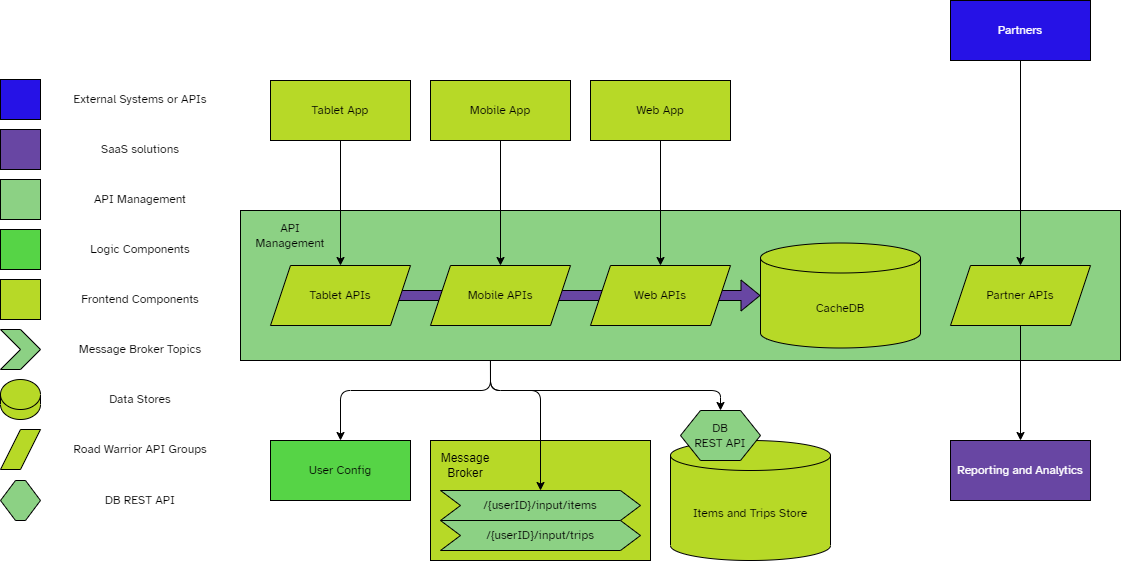

The diagram above was exported from draw.io. Its source (the exported page's mxGraphModel, read from the mxfile embedded in the PNG):
<mxGraphModel dx="2560" dy="844" grid="1" gridSize="10" guides="1" tooltips="1" connect="1" arrows="1" fold="1" page="1" pageScale="1" pageWidth="1169" pageHeight="827" math="0" shadow="0">
  <root>
    <mxCell id="0" />
    <mxCell id="1" parent="0" />
    <mxCell id="PL6iOCS96NCbqgSgSmWe-2" value="Tablet App" style="rounded=0;whiteSpace=wrap;html=1;fillColor=#B7D927;strokeColor=#000000;fontFamily=Atkinson Hyperlegible;" vertex="1" parent="1">
      <mxGeometry x="230" y="220" width="140" height="60" as="geometry" />
    </mxCell>
    <mxCell id="PL6iOCS96NCbqgSgSmWe-3" value="Mobile App" style="rounded=0;whiteSpace=wrap;html=1;fillColor=#B7D927;strokeColor=#000000;fontFamily=Atkinson Hyperlegible;" vertex="1" parent="1">
      <mxGeometry x="390" y="220" width="140" height="60" as="geometry" />
    </mxCell>
    <mxCell id="PL6iOCS96NCbqgSgSmWe-4" value="Web App" style="rounded=0;whiteSpace=wrap;html=1;fillColor=#B7D927;strokeColor=#000000;fontFamily=Atkinson Hyperlegible;" vertex="1" parent="1">
      <mxGeometry x="550" y="220" width="140" height="60" as="geometry" />
    </mxCell>
    <mxCell id="PL6iOCS96NCbqgSgSmWe-11" value="" style="rounded=0;whiteSpace=wrap;html=1;fillColor=#8CD184;strokeColor=#000000;" vertex="1" parent="1">
      <mxGeometry x="200" y="350" width="880" height="150" as="geometry" />
    </mxCell>
    <mxCell id="PL6iOCS96NCbqgSgSmWe-12" value="&lt;font face=&quot;Atkinson Hyperlegible&quot;&gt;API Management&lt;/font&gt;" style="text;html=1;strokeColor=none;fillColor=none;align=center;verticalAlign=middle;whiteSpace=wrap;rounded=0;" vertex="1" parent="1">
      <mxGeometry x="210" y="360" width="80" height="30" as="geometry" />
    </mxCell>
    <mxCell id="PL6iOCS96NCbqgSgSmWe-17" value="" style="shape=flexArrow;endArrow=classic;html=1;strokeColor=#000000;fontFamily=Atkinson Hyperlegible;entryX=0;entryY=0.5;entryDx=0;entryDy=0;entryPerimeter=0;fillColor=#6846A3;" edge="1" parent="1" target="PL6iOCS96NCbqgSgSmWe-16">
      <mxGeometry width="50" height="50" relative="1" as="geometry">
        <mxPoint x="280" y="435" as="sourcePoint" />
        <mxPoint x="550" y="360" as="targetPoint" />
      </mxGeometry>
    </mxCell>
    <mxCell id="PL6iOCS96NCbqgSgSmWe-13" value="Tablet APIs" style="shape=parallelogram;perimeter=parallelogramPerimeter;whiteSpace=wrap;html=1;fixedSize=1;fillColor=#B7D927;strokeColor=#000000;fontFamily=Atkinson Hyperlegible;" vertex="1" parent="1">
      <mxGeometry x="230" y="405" width="140" height="60" as="geometry" />
    </mxCell>
    <mxCell id="PL6iOCS96NCbqgSgSmWe-14" value="Mobile APIs" style="shape=parallelogram;perimeter=parallelogramPerimeter;whiteSpace=wrap;html=1;fixedSize=1;fillColor=#B7D927;strokeColor=#000000;fontFamily=Atkinson Hyperlegible;" vertex="1" parent="1">
      <mxGeometry x="390" y="405" width="140" height="60" as="geometry" />
    </mxCell>
    <mxCell id="PL6iOCS96NCbqgSgSmWe-15" value="Web APIs" style="shape=parallelogram;perimeter=parallelogramPerimeter;whiteSpace=wrap;html=1;fixedSize=1;fillColor=#B7D927;strokeColor=#000000;fontFamily=Atkinson Hyperlegible;" vertex="1" parent="1">
      <mxGeometry x="550" y="405" width="140" height="60" as="geometry" />
    </mxCell>
    <mxCell id="PL6iOCS96NCbqgSgSmWe-16" value="CacheDB" style="shape=cylinder3;whiteSpace=wrap;html=1;boundedLbl=1;backgroundOutline=1;size=15;fontFamily=Atkinson Hyperlegible;fillColor=#B7D927;strokeColor=#000000;" vertex="1" parent="1">
      <mxGeometry x="720" y="382.5" width="160" height="105" as="geometry" />
    </mxCell>
    <mxCell id="PL6iOCS96NCbqgSgSmWe-18" value="" style="endArrow=classic;html=1;strokeColor=#000000;fontFamily=Atkinson Hyperlegible;exitX=0.5;exitY=1;exitDx=0;exitDy=0;entryX=0.5;entryY=0;entryDx=0;entryDy=0;" edge="1" parent="1" source="PL6iOCS96NCbqgSgSmWe-2" target="PL6iOCS96NCbqgSgSmWe-13">
      <mxGeometry width="50" height="50" relative="1" as="geometry">
        <mxPoint x="580" y="400" as="sourcePoint" />
        <mxPoint x="630" y="350" as="targetPoint" />
      </mxGeometry>
    </mxCell>
    <mxCell id="PL6iOCS96NCbqgSgSmWe-19" value="" style="endArrow=classic;html=1;strokeColor=#000000;fontFamily=Atkinson Hyperlegible;exitX=0.5;exitY=1;exitDx=0;exitDy=0;entryX=0.5;entryY=0;entryDx=0;entryDy=0;" edge="1" parent="1" source="PL6iOCS96NCbqgSgSmWe-3" target="PL6iOCS96NCbqgSgSmWe-14">
      <mxGeometry width="50" height="50" relative="1" as="geometry">
        <mxPoint x="470" y="430" as="sourcePoint" />
        <mxPoint x="520" y="380" as="targetPoint" />
      </mxGeometry>
    </mxCell>
    <mxCell id="PL6iOCS96NCbqgSgSmWe-20" value="" style="endArrow=classic;html=1;strokeColor=#000000;fontFamily=Atkinson Hyperlegible;exitX=0.5;exitY=1;exitDx=0;exitDy=0;entryX=0.5;entryY=0;entryDx=0;entryDy=0;" edge="1" parent="1" source="PL6iOCS96NCbqgSgSmWe-4" target="PL6iOCS96NCbqgSgSmWe-15">
      <mxGeometry width="50" height="50" relative="1" as="geometry">
        <mxPoint x="470" y="430" as="sourcePoint" />
        <mxPoint x="520" y="380" as="targetPoint" />
      </mxGeometry>
    </mxCell>
    <mxCell id="PL6iOCS96NCbqgSgSmWe-22" value="Items and Trips Store" style="shape=cylinder3;whiteSpace=wrap;html=1;boundedLbl=1;backgroundOutline=1;size=15;fontFamily=Atkinson Hyperlegible;fillColor=#B7D927;strokeColor=#000000;" vertex="1" parent="1">
      <mxGeometry x="630" y="580" width="160" height="120" as="geometry" />
    </mxCell>
    <mxCell id="MbRiSI9GgPpXb7_ITy-g-1" value="Partner APIs" style="shape=parallelogram;perimeter=parallelogramPerimeter;whiteSpace=wrap;html=1;fixedSize=1;fillColor=#B7D927;strokeColor=#000000;fontFamily=Atkinson Hyperlegible;" vertex="1" parent="1">
      <mxGeometry x="910" y="405" width="140" height="60" as="geometry" />
    </mxCell>
    <mxCell id="BkL1vS2y3iOo-0aAyNKc-2" value="User Config" style="rounded=0;whiteSpace=wrap;html=1;fillColor=#56D446;strokeColor=#000000;fontFamily=Atkinson Hyperlegible;" vertex="1" parent="1">
      <mxGeometry x="230" y="580" width="140" height="60" as="geometry" />
    </mxCell>
    <mxCell id="BkL1vS2y3iOo-0aAyNKc-4" value="" style="rounded=0;whiteSpace=wrap;html=1;fillColor=#B7D927;strokeColor=#000000;fontFamily=Atkinson Hyperlegible;" vertex="1" parent="1">
      <mxGeometry x="390" y="580" width="220" height="120" as="geometry" />
    </mxCell>
    <mxCell id="a-Lk_Cm5vAIjjlyJxutJ-1" value="&lt;font data-font-src=&quot;https://fonts.googleapis.com/css?family=Atkinson+Hyperlegible&quot; face=&quot;Atkinson Hyperlegible&quot;&gt;/{userID}/input/items&lt;/font&gt;" style="shape=step;perimeter=stepPerimeter;whiteSpace=wrap;html=1;fixedSize=1;fillColor=#8CD184;strokeColor=#000000;" vertex="1" parent="1">
      <mxGeometry x="400" y="630" width="200" height="30" as="geometry" />
    </mxCell>
    <mxCell id="a-Lk_Cm5vAIjjlyJxutJ-2" value="&lt;font data-font-src=&quot;https://fonts.googleapis.com/css?family=Atkinson+Hyperlegible&quot; face=&quot;Atkinson Hyperlegible&quot;&gt;/{userID}/input/trips&lt;/font&gt;" style="shape=step;perimeter=stepPerimeter;whiteSpace=wrap;html=1;fixedSize=1;fillColor=#8CD184;strokeColor=#000000;" vertex="1" parent="1">
      <mxGeometry x="400" y="660" width="200" height="30" as="geometry" />
    </mxCell>
    <mxCell id="a-Lk_Cm5vAIjjlyJxutJ-3" value="" style="endArrow=classic;html=1;strokeColor=#000000;fontFamily=Atkinson Hyperlegible;exitX=0.284;exitY=1;exitDx=0;exitDy=0;exitPerimeter=0;entryX=0.5;entryY=0;entryDx=0;entryDy=0;" edge="1" parent="1" source="PL6iOCS96NCbqgSgSmWe-11" target="BkL1vS2y3iOo-0aAyNKc-2">
      <mxGeometry width="50" height="50" relative="1" as="geometry">
        <mxPoint x="530" y="640" as="sourcePoint" />
        <mxPoint x="580" y="590" as="targetPoint" />
        <Array as="points">
          <mxPoint x="450" y="530" />
          <mxPoint x="300" y="530" />
        </Array>
      </mxGeometry>
    </mxCell>
    <mxCell id="a-Lk_Cm5vAIjjlyJxutJ-4" value="Message Broker" style="text;html=1;strokeColor=none;fillColor=none;align=center;verticalAlign=middle;whiteSpace=wrap;rounded=0;" vertex="1" parent="1">
      <mxGeometry x="395" y="590" width="60" height="30" as="geometry" />
    </mxCell>
    <mxCell id="a-Lk_Cm5vAIjjlyJxutJ-5" value="" style="endArrow=classic;html=1;strokeColor=#000000;fontFamily=Atkinson Hyperlegible;entryX=0.5;entryY=0;entryDx=0;entryDy=0;" edge="1" parent="1" target="a-Lk_Cm5vAIjjlyJxutJ-1">
      <mxGeometry width="50" height="50" relative="1" as="geometry">
        <mxPoint x="450" y="500" as="sourcePoint" />
        <mxPoint x="540" y="570" as="targetPoint" />
        <Array as="points">
          <mxPoint x="450" y="530" />
          <mxPoint x="500" y="530" />
        </Array>
      </mxGeometry>
    </mxCell>
    <mxCell id="a-Lk_Cm5vAIjjlyJxutJ-6" value="" style="endArrow=classic;html=1;strokeColor=#000000;fontFamily=Atkinson Hyperlegible;entryX=0.5;entryY=0;entryDx=0;entryDy=0;" edge="1" parent="1" target="FNQ1TtM84bh_B6KVjU-i-1">
      <mxGeometry width="50" height="50" relative="1" as="geometry">
        <mxPoint x="450" y="500" as="sourcePoint" />
        <mxPoint x="670" y="590" as="targetPoint" />
        <Array as="points">
          <mxPoint x="450" y="530" />
          <mxPoint x="680" y="530" />
        </Array>
      </mxGeometry>
    </mxCell>
    <mxCell id="a-Lk_Cm5vAIjjlyJxutJ-9" value="&lt;font color=&quot;#ffffff&quot;&gt;Reporting and Analytics&lt;/font&gt;" style="rounded=0;whiteSpace=wrap;html=1;fillColor=#6846A3;strokeColor=#000000;fontFamily=Atkinson Hyperlegible;" vertex="1" parent="1">
      <mxGeometry x="910" y="580" width="140" height="60" as="geometry" />
    </mxCell>
    <mxCell id="a-Lk_Cm5vAIjjlyJxutJ-10" value="" style="endArrow=classic;html=1;strokeColor=#000000;fontFamily=Atkinson Hyperlegible;exitX=0.5;exitY=1;exitDx=0;exitDy=0;entryX=0.5;entryY=0;entryDx=0;entryDy=0;" edge="1" parent="1" source="MbRiSI9GgPpXb7_ITy-g-1" target="a-Lk_Cm5vAIjjlyJxutJ-9">
      <mxGeometry width="50" height="50" relative="1" as="geometry">
        <mxPoint x="860" y="370" as="sourcePoint" />
        <mxPoint x="910" y="320" as="targetPoint" />
      </mxGeometry>
    </mxCell>
    <mxCell id="a-Lk_Cm5vAIjjlyJxutJ-11" value="&lt;font color=&quot;#ffffff&quot;&gt;Partners&lt;/font&gt;" style="rounded=0;whiteSpace=wrap;html=1;fillColor=#2612E6;strokeColor=#000000;fontFamily=Atkinson Hyperlegible;" vertex="1" parent="1">
      <mxGeometry x="910" y="140" width="140" height="60" as="geometry" />
    </mxCell>
    <mxCell id="a-Lk_Cm5vAIjjlyJxutJ-12" value="" style="endArrow=classic;html=1;strokeColor=#000000;fontFamily=Atkinson Hyperlegible;exitX=0.5;exitY=1;exitDx=0;exitDy=0;entryX=0.5;entryY=0;entryDx=0;entryDy=0;" edge="1" parent="1" source="a-Lk_Cm5vAIjjlyJxutJ-11" target="MbRiSI9GgPpXb7_ITy-g-1">
      <mxGeometry width="50" height="50" relative="1" as="geometry">
        <mxPoint x="790" y="450" as="sourcePoint" />
        <mxPoint x="840" y="400" as="targetPoint" />
      </mxGeometry>
    </mxCell>
    <mxCell id="FNQ1TtM84bh_B6KVjU-i-1" value="DB &lt;br&gt;REST API" style="shape=hexagon;perimeter=hexagonPerimeter2;whiteSpace=wrap;html=1;fixedSize=1;fontFamily=Atkinson Hyperlegible;fillColor=#8CD184;strokeColor=#000000;" vertex="1" parent="1">
      <mxGeometry x="640" y="550" width="80" height="50" as="geometry" />
    </mxCell>
    <mxCell id="eTkVxOt5tnns-DOfgvYP-1" value="" style="rounded=0;whiteSpace=wrap;html=1;fillColor=#2612E6;strokeColor=#000000;" vertex="1" parent="1">
      <mxGeometry x="-40" y="219" width="40" height="40" as="geometry" />
    </mxCell>
    <mxCell id="eTkVxOt5tnns-DOfgvYP-2" value="&lt;font data-font-src=&quot;https://fonts.googleapis.com/css?family=Atkinson+Hyperlegible&quot; face=&quot;Atkinson Hyperlegible&quot;&gt;External Systems or APIs&lt;/font&gt;" style="text;html=1;strokeColor=none;fillColor=none;align=center;verticalAlign=middle;whiteSpace=wrap;rounded=0;" vertex="1" parent="1">
      <mxGeometry x="10" y="219" width="180" height="40" as="geometry" />
    </mxCell>
    <mxCell id="eTkVxOt5tnns-DOfgvYP-3" value="" style="rounded=0;whiteSpace=wrap;html=1;fillColor=#6846A3;strokeColor=#000000;" vertex="1" parent="1">
      <mxGeometry x="-40" y="269" width="40" height="40" as="geometry" />
    </mxCell>
    <mxCell id="eTkVxOt5tnns-DOfgvYP-4" value="&lt;font data-font-src=&quot;https://fonts.googleapis.com/css?family=Atkinson+Hyperlegible&quot; face=&quot;Atkinson Hyperlegible&quot;&gt;SaaS solutions&lt;/font&gt;" style="text;html=1;strokeColor=none;fillColor=none;align=center;verticalAlign=middle;whiteSpace=wrap;rounded=0;" vertex="1" parent="1">
      <mxGeometry x="10" y="269" width="180" height="40" as="geometry" />
    </mxCell>
    <mxCell id="eTkVxOt5tnns-DOfgvYP-5" value="" style="rounded=0;whiteSpace=wrap;html=1;fillColor=#8CD184;strokeColor=#000000;" vertex="1" parent="1">
      <mxGeometry x="-40" y="319" width="40" height="40" as="geometry" />
    </mxCell>
    <mxCell id="eTkVxOt5tnns-DOfgvYP-6" value="&lt;font data-font-src=&quot;https://fonts.googleapis.com/css?family=Atkinson+Hyperlegible&quot; face=&quot;Atkinson Hyperlegible&quot;&gt;API Management&lt;/font&gt;" style="text;html=1;strokeColor=none;fillColor=none;align=center;verticalAlign=middle;whiteSpace=wrap;rounded=0;" vertex="1" parent="1">
      <mxGeometry x="10" y="319" width="180" height="40" as="geometry" />
    </mxCell>
    <mxCell id="eTkVxOt5tnns-DOfgvYP-7" value="" style="rounded=0;whiteSpace=wrap;html=1;fillColor=#56D446;strokeColor=#000000;" vertex="1" parent="1">
      <mxGeometry x="-40" y="369" width="40" height="40" as="geometry" />
    </mxCell>
    <mxCell id="eTkVxOt5tnns-DOfgvYP-8" value="&lt;font data-font-src=&quot;https://fonts.googleapis.com/css?family=Atkinson+Hyperlegible&quot; face=&quot;Atkinson Hyperlegible&quot;&gt;Logic Components&lt;/font&gt;" style="text;html=1;strokeColor=none;fillColor=none;align=center;verticalAlign=middle;whiteSpace=wrap;rounded=0;" vertex="1" parent="1">
      <mxGeometry x="10" y="369" width="180" height="40" as="geometry" />
    </mxCell>
    <mxCell id="eTkVxOt5tnns-DOfgvYP-9" value="" style="rounded=0;whiteSpace=wrap;html=1;fillColor=#B7D927;strokeColor=#000000;" vertex="1" parent="1">
      <mxGeometry x="-40" y="419" width="40" height="40" as="geometry" />
    </mxCell>
    <mxCell id="eTkVxOt5tnns-DOfgvYP-10" value="&lt;font face=&quot;Atkinson Hyperlegible&quot;&gt;Frontend Components&lt;/font&gt;" style="text;html=1;strokeColor=none;fillColor=none;align=center;verticalAlign=middle;whiteSpace=wrap;rounded=0;" vertex="1" parent="1">
      <mxGeometry x="10" y="419" width="180" height="40" as="geometry" />
    </mxCell>
    <mxCell id="eTkVxOt5tnns-DOfgvYP-11" value="" style="shape=step;perimeter=stepPerimeter;whiteSpace=wrap;html=1;fixedSize=1;size=20;fillColor=#8CD184;strokeColor=#000000;" vertex="1" parent="1">
      <mxGeometry x="-40" y="469" width="40" height="40" as="geometry" />
    </mxCell>
    <mxCell id="eTkVxOt5tnns-DOfgvYP-12" value="&lt;font face=&quot;Atkinson Hyperlegible&quot;&gt;Message Broker Topics&lt;/font&gt;" style="text;html=1;strokeColor=none;fillColor=none;align=center;verticalAlign=middle;whiteSpace=wrap;rounded=0;" vertex="1" parent="1">
      <mxGeometry x="10" y="469" width="180" height="40" as="geometry" />
    </mxCell>
    <mxCell id="eTkVxOt5tnns-DOfgvYP-13" value="&lt;font face=&quot;Atkinson Hyperlegible&quot;&gt;Data Stores&lt;/font&gt;" style="text;html=1;strokeColor=none;fillColor=none;align=center;verticalAlign=middle;whiteSpace=wrap;rounded=0;" vertex="1" parent="1">
      <mxGeometry x="10" y="519" width="180" height="40" as="geometry" />
    </mxCell>
    <mxCell id="eTkVxOt5tnns-DOfgvYP-14" value="" style="shape=cylinder3;whiteSpace=wrap;html=1;boundedLbl=1;backgroundOutline=1;size=15;fillColor=#B7D927;strokeColor=#000000;" vertex="1" parent="1">
      <mxGeometry x="-40" y="519" width="40" height="40" as="geometry" />
    </mxCell>
    <mxCell id="eTkVxOt5tnns-DOfgvYP-15" value="" style="shape=parallelogram;perimeter=parallelogramPerimeter;whiteSpace=wrap;html=1;fixedSize=1;fillColor=#B7D927;strokeColor=#000000;" vertex="1" parent="1">
      <mxGeometry x="-40" y="569" width="40" height="40" as="geometry" />
    </mxCell>
    <mxCell id="eTkVxOt5tnns-DOfgvYP-16" value="&lt;font face=&quot;Atkinson Hyperlegible&quot;&gt;Road Warrior API Groups&lt;/font&gt;" style="text;html=1;strokeColor=none;fillColor=none;align=center;verticalAlign=middle;whiteSpace=wrap;rounded=0;" vertex="1" parent="1">
      <mxGeometry x="10" y="569" width="180" height="40" as="geometry" />
    </mxCell>
    <mxCell id="eTkVxOt5tnns-DOfgvYP-17" value="" style="shape=hexagon;perimeter=hexagonPerimeter2;whiteSpace=wrap;html=1;fixedSize=1;fontFamily=Atkinson Hyperlegible;fillColor=#8CD184;strokeColor=#000000;size=15;" vertex="1" parent="1">
      <mxGeometry x="-40" y="620" width="40" height="40" as="geometry" />
    </mxCell>
    <mxCell id="eTkVxOt5tnns-DOfgvYP-18" value="&lt;font face=&quot;Atkinson Hyperlegible&quot;&gt;DB REST API&lt;/font&gt;" style="text;html=1;strokeColor=none;fillColor=none;align=center;verticalAlign=middle;whiteSpace=wrap;rounded=0;" vertex="1" parent="1">
      <mxGeometry x="10" y="620" width="180" height="40" as="geometry" />
    </mxCell>
  </root>
</mxGraphModel>